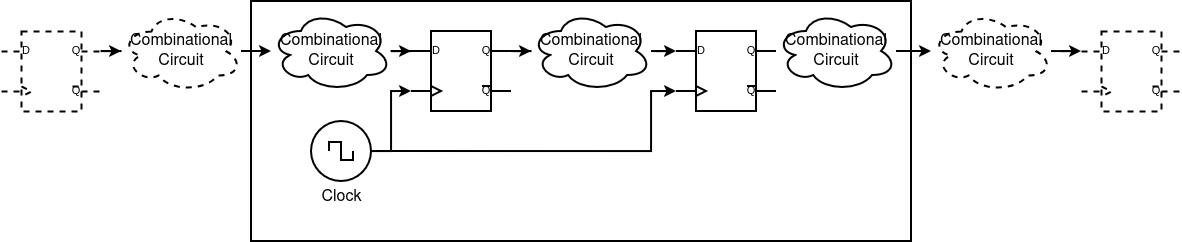

The diagram above was exported from draw.io. Its source (the exported page's mxGraphModel, read from the mxfile embedded in the PNG):
<mxGraphModel dx="1311" dy="693" grid="1" gridSize="10" guides="1" tooltips="1" connect="1" arrows="1" fold="1" page="1" pageScale="1" pageWidth="1100" pageHeight="850" math="0" shadow="0">
  <root>
    <mxCell id="0" />
    <mxCell id="1" parent="0" />
    <mxCell id="4B3kijywaxBr_en76KFY-1" value="" style="rounded=0;whiteSpace=wrap;html=1;strokeWidth=2;fontSize=16;" parent="1" vertex="1">
      <mxGeometry x="300" y="490" width="660" height="240" as="geometry" />
    </mxCell>
    <mxCell id="4B3kijywaxBr_en76KFY-2" style="edgeStyle=orthogonalEdgeStyle;rounded=0;orthogonalLoop=1;jettySize=auto;html=1;exitX=1;exitY=0.25;exitDx=0;exitDy=0;exitPerimeter=0;strokeWidth=2;fontSize=16;" parent="1" source="4B3kijywaxBr_en76KFY-3" target="4B3kijywaxBr_en76KFY-5" edge="1">
      <mxGeometry relative="1" as="geometry">
        <mxPoint x="530" y="560" as="sourcePoint" />
      </mxGeometry>
    </mxCell>
    <mxCell id="4B3kijywaxBr_en76KFY-3" value="" style="verticalLabelPosition=bottom;shadow=0;dashed=0;align=center;html=1;verticalAlign=top;shape=mxgraph.electrical.logic_gates.d_type_flip-flop;strokeWidth=2;fontSize=16;" parent="1" vertex="1">
      <mxGeometry x="460" y="520" width="100" height="80" as="geometry" />
    </mxCell>
    <mxCell id="4B3kijywaxBr_en76KFY-4" value="" style="verticalLabelPosition=bottom;shadow=0;dashed=0;align=center;html=1;verticalAlign=top;shape=mxgraph.electrical.logic_gates.d_type_flip-flop;strokeWidth=2;fontSize=16;" parent="1" vertex="1">
      <mxGeometry x="725" y="520" width="100" height="80" as="geometry" />
    </mxCell>
    <mxCell id="4B3kijywaxBr_en76KFY-5" value="&lt;div style=&quot;font-size: 16px;&quot;&gt;Combinational &lt;br style=&quot;font-size: 16px;&quot;&gt;&lt;/div&gt;&lt;div style=&quot;font-size: 16px;&quot;&gt;Circuit&lt;br style=&quot;font-size: 16px;&quot;&gt;&lt;/div&gt;" style="ellipse;shape=cloud;whiteSpace=wrap;html=1;strokeWidth=2;fontSize=16;" parent="1" vertex="1">
      <mxGeometry x="580" y="500" width="120" height="80" as="geometry" />
    </mxCell>
    <mxCell id="4B3kijywaxBr_en76KFY-6" style="edgeStyle=orthogonalEdgeStyle;rounded=0;orthogonalLoop=1;jettySize=auto;html=1;entryX=0;entryY=0.25;entryDx=0;entryDy=0;entryPerimeter=0;strokeWidth=2;fontSize=16;" parent="1" source="4B3kijywaxBr_en76KFY-5" target="4B3kijywaxBr_en76KFY-4" edge="1">
      <mxGeometry relative="1" as="geometry" />
    </mxCell>
    <mxCell id="4B3kijywaxBr_en76KFY-7" value="Clock" style="pointerEvents=1;verticalLabelPosition=bottom;shadow=0;dashed=0;align=center;html=1;verticalAlign=top;shape=mxgraph.electrical.signal_sources.source;aspect=fixed;points=[[0.5,0,0],[1,0.5,0],[0.5,1,0],[0,0.5,0]];elSignalType=square;strokeWidth=2;fontSize=16;" parent="1" vertex="1">
      <mxGeometry x="360" y="610" width="60" height="60" as="geometry" />
    </mxCell>
    <mxCell id="4B3kijywaxBr_en76KFY-8" style="edgeStyle=orthogonalEdgeStyle;rounded=0;orthogonalLoop=1;jettySize=auto;html=1;entryX=0;entryY=0.75;entryDx=0;entryDy=0;entryPerimeter=0;strokeWidth=2;fontSize=16;" parent="1" source="4B3kijywaxBr_en76KFY-7" target="4B3kijywaxBr_en76KFY-3" edge="1">
      <mxGeometry relative="1" as="geometry" />
    </mxCell>
    <mxCell id="4B3kijywaxBr_en76KFY-9" style="edgeStyle=orthogonalEdgeStyle;rounded=0;orthogonalLoop=1;jettySize=auto;html=1;entryX=0;entryY=0.75;entryDx=0;entryDy=0;entryPerimeter=0;strokeWidth=2;fontSize=16;" parent="1" target="4B3kijywaxBr_en76KFY-4" edge="1">
      <mxGeometry relative="1" as="geometry">
        <Array as="points">
          <mxPoint x="700" y="640" />
          <mxPoint x="700" y="580" />
        </Array>
        <mxPoint x="425" y="640" as="sourcePoint" />
      </mxGeometry>
    </mxCell>
    <mxCell id="4B3kijywaxBr_en76KFY-10" value="" style="verticalLabelPosition=bottom;shadow=0;dashed=1;align=center;html=1;verticalAlign=top;shape=mxgraph.electrical.logic_gates.d_type_flip-flop;strokeWidth=2;fontSize=16;" parent="1" vertex="1">
      <mxGeometry x="1130" y="520" width="100" height="80" as="geometry" />
    </mxCell>
    <mxCell id="4B3kijywaxBr_en76KFY-11" value="" style="edgeStyle=orthogonalEdgeStyle;rounded=0;orthogonalLoop=1;jettySize=auto;html=1;entryX=0;entryY=0.25;entryDx=0;entryDy=0;entryPerimeter=0;strokeWidth=2;fontSize=16;" parent="1" source="4B3kijywaxBr_en76KFY-12" target="4B3kijywaxBr_en76KFY-3" edge="1">
      <mxGeometry relative="1" as="geometry" />
    </mxCell>
    <mxCell id="4B3kijywaxBr_en76KFY-12" value="&lt;div style=&quot;font-size: 16px;&quot;&gt;Combinational &lt;br style=&quot;font-size: 16px;&quot;&gt;&lt;/div&gt;&lt;div style=&quot;font-size: 16px;&quot;&gt;Circuit&lt;br style=&quot;font-size: 16px;&quot;&gt;&lt;/div&gt;" style="ellipse;shape=cloud;whiteSpace=wrap;html=1;strokeWidth=2;fontSize=16;" parent="1" vertex="1">
      <mxGeometry x="320" y="500" width="120" height="80" as="geometry" />
    </mxCell>
    <mxCell id="4B3kijywaxBr_en76KFY-13" value="" style="edgeStyle=orthogonalEdgeStyle;rounded=0;orthogonalLoop=1;jettySize=auto;html=1;strokeWidth=2;fontSize=16;" parent="1" source="4B3kijywaxBr_en76KFY-14" target="4B3kijywaxBr_en76KFY-20" edge="1">
      <mxGeometry relative="1" as="geometry" />
    </mxCell>
    <mxCell id="4B3kijywaxBr_en76KFY-14" value="&lt;div style=&quot;font-size: 16px;&quot;&gt;Combinational &lt;br style=&quot;font-size: 16px;&quot;&gt;&lt;/div&gt;&lt;div style=&quot;font-size: 16px;&quot;&gt;Circuit&lt;br style=&quot;font-size: 16px;&quot;&gt;&lt;/div&gt;" style="ellipse;shape=cloud;whiteSpace=wrap;html=1;strokeWidth=2;fontSize=16;" parent="1" vertex="1">
      <mxGeometry x="825" y="500" width="120" height="80" as="geometry" />
    </mxCell>
    <mxCell id="4B3kijywaxBr_en76KFY-15" value="" style="edgeStyle=orthogonalEdgeStyle;rounded=0;orthogonalLoop=1;jettySize=auto;html=1;strokeWidth=2;fontSize=16;" parent="1" source="4B3kijywaxBr_en76KFY-16" target="4B3kijywaxBr_en76KFY-12" edge="1">
      <mxGeometry relative="1" as="geometry" />
    </mxCell>
    <mxCell id="4B3kijywaxBr_en76KFY-16" value="&lt;div style=&quot;font-size: 16px;&quot;&gt;Combinational &lt;br style=&quot;font-size: 16px;&quot;&gt;&lt;/div&gt;&lt;div style=&quot;font-size: 16px;&quot;&gt;Circuit&lt;br style=&quot;font-size: 16px;&quot;&gt;&lt;/div&gt;" style="ellipse;shape=cloud;whiteSpace=wrap;html=1;strokeWidth=2;dashed=1;fontSize=16;" parent="1" vertex="1">
      <mxGeometry x="170" y="500" width="120" height="80" as="geometry" />
    </mxCell>
    <mxCell id="4B3kijywaxBr_en76KFY-17" value="" style="edgeStyle=orthogonalEdgeStyle;rounded=0;orthogonalLoop=1;jettySize=auto;html=1;exitX=1;exitY=0.25;exitDx=0;exitDy=0;exitPerimeter=0;strokeWidth=2;fontSize=16;" parent="1" source="4B3kijywaxBr_en76KFY-18" target="4B3kijywaxBr_en76KFY-16" edge="1">
      <mxGeometry relative="1" as="geometry" />
    </mxCell>
    <mxCell id="4B3kijywaxBr_en76KFY-18" value="" style="verticalLabelPosition=bottom;shadow=0;dashed=1;align=center;html=1;verticalAlign=top;shape=mxgraph.electrical.logic_gates.d_type_flip-flop;strokeWidth=2;fontSize=16;" parent="1" vertex="1">
      <mxGeometry x="50" y="520" width="100" height="80" as="geometry" />
    </mxCell>
    <mxCell id="4B3kijywaxBr_en76KFY-19" value="" style="edgeStyle=orthogonalEdgeStyle;rounded=0;orthogonalLoop=1;jettySize=auto;html=1;entryX=0;entryY=0.25;entryDx=0;entryDy=0;entryPerimeter=0;strokeWidth=2;fontSize=16;" parent="1" source="4B3kijywaxBr_en76KFY-20" target="4B3kijywaxBr_en76KFY-10" edge="1">
      <mxGeometry relative="1" as="geometry" />
    </mxCell>
    <mxCell id="4B3kijywaxBr_en76KFY-20" value="&lt;div style=&quot;font-size: 16px;&quot;&gt;Combinational &lt;br style=&quot;font-size: 16px;&quot;&gt;&lt;/div&gt;&lt;div style=&quot;font-size: 16px;&quot;&gt;Circuit&lt;br style=&quot;font-size: 16px;&quot;&gt;&lt;/div&gt;" style="ellipse;shape=cloud;whiteSpace=wrap;html=1;strokeWidth=2;dashed=1;fontSize=16;" parent="1" vertex="1">
      <mxGeometry x="980" y="500" width="120" height="80" as="geometry" />
    </mxCell>
  </root>
</mxGraphModel>